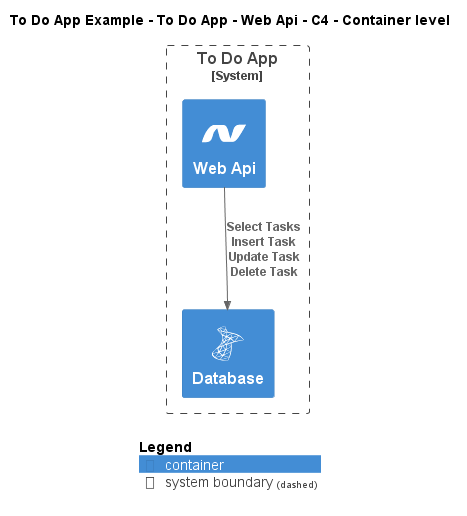

The diagram above was rendered by PlantUML. Its source (embedded in the PNG):
@startuml
!include ..\..\..\..\..\.c4s\C4_Container.puml

!define ICONS https://raw.githubusercontent.com/tupadr3/plantuml-icon-font-sprites/refs/heads/main/icons

!include ICONS/devicons/dotnet.puml
!include ICONS/devicons/msql_server.puml

AddElementTag("c4interflow:lifecycle:new", $bgColor=green, $fontColor=#ffffff, $borderColor=green, $shadowing="False")
AddElementTag("c4interflow:lifecycle:changed", $bgColor=orange, $fontColor=#ffffff, $borderColor=orange, $shadowing="False")
AddElementTag("c4interflow:lifecycle:removed", $bgColor=red, $fontColor=#ffffff, $borderColor=red, $shadowing="False")

AddRelTag("c4interflow:lifecycle:new", $textColor=green, $lineColor=green)
AddRelTag("c4interflow:lifecycle:changed", $textColor=orange, $lineColor=orange)
AddRelTag("c4interflow:lifecycle:removed", $textColor=red, $lineColor=red)

SHOW_PERSON_PORTRAIT()
LAYOUT_TOP_DOWN()

skinparam linetype polyline

title To Do App Example - To Do App - Web Api - C4 - Container level


System_Boundary(ToDoAppExample.SoftwareSystems.ToDoApp, "To Do App") {
    Container(ToDoAppExample.SoftwareSystems.ToDoApp.Containers.WebApi, "Web Api", "", "", "dotnet")
    Container(ToDoAppExample.SoftwareSystems.ToDoApp.Containers.Database, "Database", "", "", "msql_server")
}

Rel(ToDoAppExample.SoftwareSystems.ToDoApp.Containers.WebApi, ToDoAppExample.SoftwareSystems.ToDoApp.Containers.Database, "Select Tasks\nInsert Task\nUpdate Task\nDelete Task")


SHOW_LEGEND()
@enduml